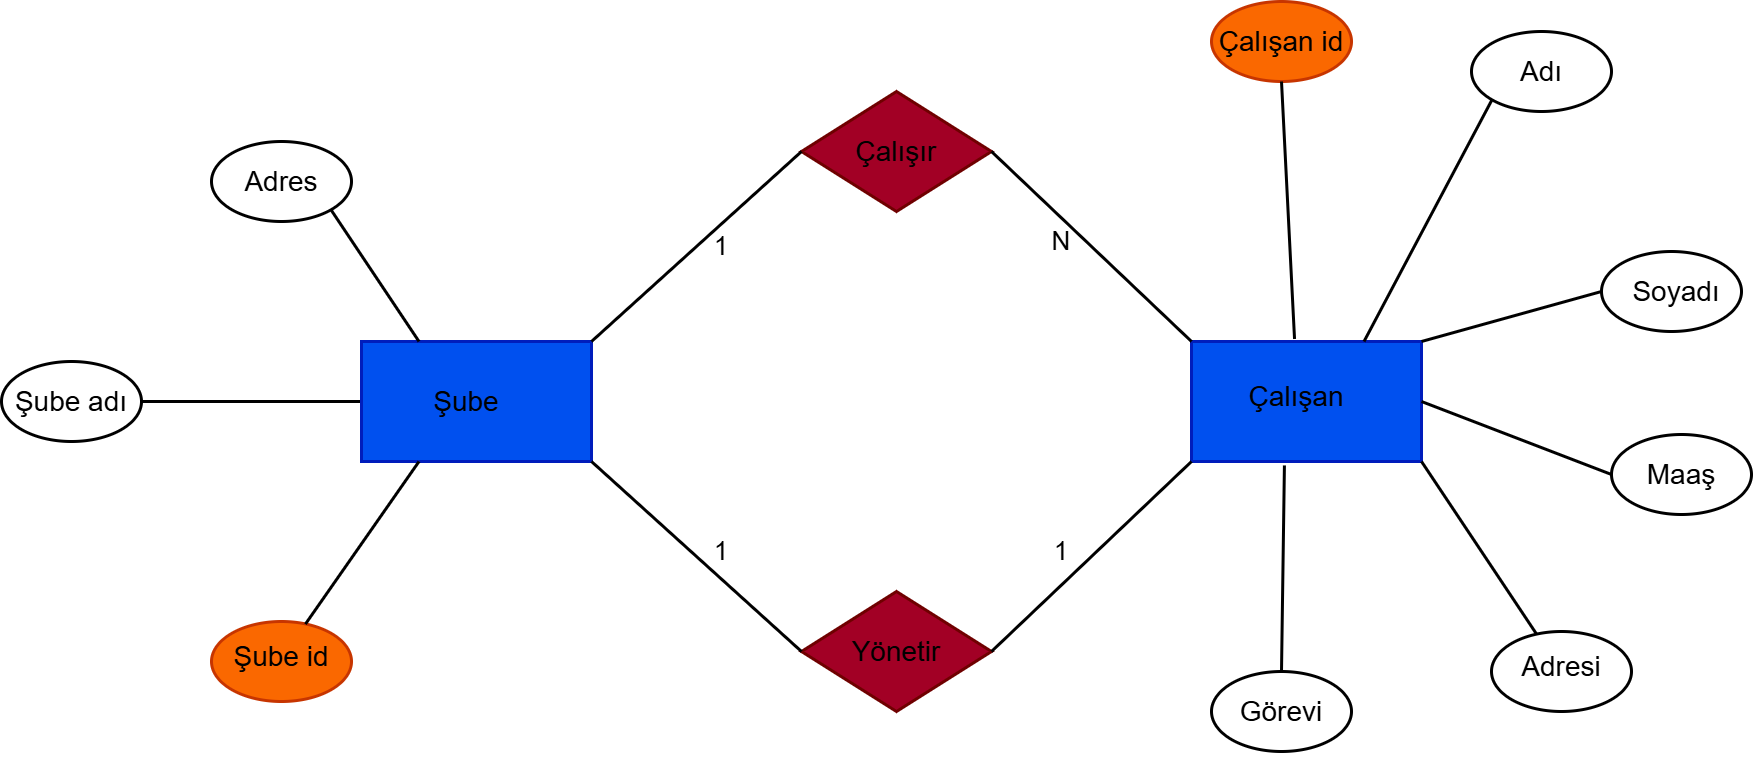

The diagram above was exported from draw.io. Its source (the exported page's mxGraphModel, read from the mxfile embedded in the PNG):
<mxGraphModel dx="1303" dy="1606" grid="1" gridSize="10" guides="1" tooltips="1" connect="1" arrows="1" fold="1" page="1" pageScale="1" pageWidth="1169" pageHeight="827" background="light-dark(#FFFFFF,#FFFFFF)" math="0" shadow="0">
  <root>
    <mxCell id="0" />
    <mxCell id="1" parent="0" />
    <mxCell id="RirvRsXCY3jcCKA0pf2G-28" edge="1" parent="1" source="RirvRsXCY3jcCKA0pf2G-1" style="edgeStyle=orthogonalEdgeStyle;rounded=0;orthogonalLoop=1;jettySize=auto;html=1;exitX=1;exitY=0.5;exitDx=0;exitDy=0;entryX=0;entryY=0.5;entryDx=0;entryDy=0;strokeColor=light-dark(#000000,#000000);strokeWidth=3;endArrow=none;endFill=0;" target="RirvRsXCY3jcCKA0pf2G-14">
      <mxGeometry relative="1" as="geometry" />
    </mxCell>
    <mxCell id="RirvRsXCY3jcCKA0pf2G-1" parent="1" style="ellipse;whiteSpace=wrap;html=1;strokeColor=light-dark(#000000,#000000);fillColor=none;strokeWidth=3;" value="" vertex="1">
      <mxGeometry height="80" width="140" x="60" y="300" as="geometry" />
    </mxCell>
    <mxCell id="RirvRsXCY3jcCKA0pf2G-3" parent="1" style="ellipse;whiteSpace=wrap;html=1;strokeColor=light-dark(#000000,#000000);fillColor=none;strokeWidth=3;" value="" vertex="1">
      <mxGeometry height="80" width="140" x="270" y="80" as="geometry" />
    </mxCell>
    <mxCell id="RirvRsXCY3jcCKA0pf2G-4" parent="1" style="ellipse;whiteSpace=wrap;html=1;strokeColor=#C73500;fillColor=#fa6800;strokeWidth=3;fontColor=#000000;" value="" vertex="1">
      <mxGeometry height="80" width="140" x="270" y="560" as="geometry" />
    </mxCell>
    <mxCell id="RirvRsXCY3jcCKA0pf2G-5" parent="1" style="ellipse;whiteSpace=wrap;html=1;strokeColor=light-dark(#000000,#000000);fillColor=none;strokeWidth=3;" value="" vertex="1">
      <mxGeometry height="80" width="140" x="1660" y="190" as="geometry" />
    </mxCell>
    <mxCell id="RirvRsXCY3jcCKA0pf2G-6" parent="1" style="ellipse;whiteSpace=wrap;html=1;strokeColor=light-dark(#000000,#000000);fillColor=none;strokeWidth=3;" value="" vertex="1">
      <mxGeometry height="80" width="140" x="1530" y="-30" as="geometry" />
    </mxCell>
    <mxCell id="RirvRsXCY3jcCKA0pf2G-7" parent="1" style="ellipse;whiteSpace=wrap;html=1;strokeColor=#C73500;fillColor=#fa6800;strokeWidth=3;fontColor=#000000;" value="" vertex="1">
      <mxGeometry height="80" width="140" x="1270" y="-60" as="geometry" />
    </mxCell>
    <mxCell id="RirvRsXCY3jcCKA0pf2G-9" parent="1" style="ellipse;whiteSpace=wrap;html=1;strokeColor=light-dark(#000000,#000000);fillColor=none;strokeWidth=3;" value="" vertex="1">
      <mxGeometry height="80" width="140" x="1670" y="373" as="geometry" />
    </mxCell>
    <mxCell id="RirvRsXCY3jcCKA0pf2G-11" edge="1" parent="1" style="edgeStyle=orthogonalEdgeStyle;rounded=0;orthogonalLoop=1;jettySize=auto;html=1;exitX=0.5;exitY=1;exitDx=0;exitDy=0;">
      <mxGeometry relative="1" as="geometry">
        <mxPoint x="1520" y="700" as="sourcePoint" />
        <mxPoint x="1520" y="700" as="targetPoint" />
      </mxGeometry>
    </mxCell>
    <mxCell id="RirvRsXCY3jcCKA0pf2G-12" parent="1" style="ellipse;whiteSpace=wrap;html=1;strokeColor=light-dark(#000000,#000000);fillColor=none;strokeWidth=3;" value="" vertex="1">
      <mxGeometry height="80" width="140" x="1550" y="570" as="geometry" />
    </mxCell>
    <mxCell id="RirvRsXCY3jcCKA0pf2G-13" parent="1" style="ellipse;whiteSpace=wrap;html=1;strokeColor=light-dark(#000000,#000000);fillColor=none;strokeWidth=3;" value="" vertex="1">
      <mxGeometry height="80" width="140" x="1270" y="610" as="geometry" />
    </mxCell>
    <mxCell id="RirvRsXCY3jcCKA0pf2G-14" parent="1" style="rounded=0;whiteSpace=wrap;html=1;strokeWidth=3;fillColor=#0050ef;fontColor=#ffffff;strokeColor=#001DBC;" value="" vertex="1">
      <mxGeometry height="120" width="230" x="420" y="280" as="geometry" />
    </mxCell>
    <mxCell id="RirvRsXCY3jcCKA0pf2G-15" parent="1" style="rhombus;whiteSpace=wrap;html=1;fillColor=#a20025;strokeColor=#6F0000;rounded=0;strokeWidth=3;fontColor=#ffffff;" value="" vertex="1">
      <mxGeometry height="120" width="190" x="860" y="30" as="geometry" />
    </mxCell>
    <mxCell id="RirvRsXCY3jcCKA0pf2G-20" parent="1" style="rounded=0;whiteSpace=wrap;html=1;fillColor=#0050ef;strokeWidth=3;strokeColor=#001DBC;fontColor=#ffffff;" value="" vertex="1">
      <mxGeometry height="120" width="230" x="1250" y="280" as="geometry" />
    </mxCell>
    <mxCell id="RirvRsXCY3jcCKA0pf2G-33" edge="1" parent="1" source="RirvRsXCY3jcCKA0pf2G-3" style="endArrow=none;html=1;rounded=0;strokeColor=light-dark(#000000,#000000);strokeWidth=3;exitX=1;exitY=1;exitDx=0;exitDy=0;entryX=0.25;entryY=0;entryDx=0;entryDy=0;" target="RirvRsXCY3jcCKA0pf2G-14" value="">
      <mxGeometry height="50" relative="1" width="50" as="geometry">
        <mxPoint x="410" y="180" as="sourcePoint" />
        <mxPoint x="490" y="220" as="targetPoint" />
      </mxGeometry>
    </mxCell>
    <mxCell id="RirvRsXCY3jcCKA0pf2G-36" edge="1" parent="1" source="RirvRsXCY3jcCKA0pf2G-4" style="endArrow=none;html=1;rounded=0;exitX=0.671;exitY=0.032;exitDx=0;exitDy=0;exitPerimeter=0;entryX=0.25;entryY=1;entryDx=0;entryDy=0;strokeWidth=3;strokeColor=light-dark(#000000,#000000);" target="RirvRsXCY3jcCKA0pf2G-14" value="">
      <mxGeometry height="50" relative="1" width="50" as="geometry">
        <mxPoint x="420" y="520" as="sourcePoint" />
        <mxPoint x="470" y="470" as="targetPoint" />
      </mxGeometry>
    </mxCell>
    <mxCell id="RirvRsXCY3jcCKA0pf2G-37" parent="1" style="rhombus;whiteSpace=wrap;html=1;fillColor=#a20025;strokeColor=#6F0000;rounded=0;strokeWidth=3;fontColor=#ffffff;" value="" vertex="1">
      <mxGeometry height="120" width="190" x="860" y="530" as="geometry" />
    </mxCell>
    <mxCell id="RirvRsXCY3jcCKA0pf2G-38" edge="1" parent="1" source="RirvRsXCY3jcCKA0pf2G-9" style="edgeStyle=orthogonalEdgeStyle;rounded=0;orthogonalLoop=1;jettySize=auto;html=1;exitX=0.5;exitY=1;exitDx=0;exitDy=0;" target="RirvRsXCY3jcCKA0pf2G-9">
      <mxGeometry relative="1" as="geometry" />
    </mxCell>
    <mxCell id="RirvRsXCY3jcCKA0pf2G-40" edge="1" parent="1" source="RirvRsXCY3jcCKA0pf2G-14" style="endArrow=none;html=1;rounded=0;exitX=1;exitY=0;exitDx=0;exitDy=0;entryX=0;entryY=0.5;entryDx=0;entryDy=0;strokeWidth=3;strokeColor=light-dark(#000000,#000000);" target="RirvRsXCY3jcCKA0pf2G-15" value="">
      <mxGeometry height="50" relative="1" width="50" as="geometry">
        <mxPoint x="720" y="240" as="sourcePoint" />
        <mxPoint x="770" y="190" as="targetPoint" />
      </mxGeometry>
    </mxCell>
    <mxCell id="RirvRsXCY3jcCKA0pf2G-42" edge="1" parent="1" source="RirvRsXCY3jcCKA0pf2G-14" style="endArrow=none;html=1;rounded=0;exitX=1;exitY=1;exitDx=0;exitDy=0;entryX=0;entryY=0.5;entryDx=0;entryDy=0;strokeWidth=3;strokeColor=light-dark(#000000,#000000);" target="RirvRsXCY3jcCKA0pf2G-37" value="">
      <mxGeometry height="50" relative="1" width="50" as="geometry">
        <mxPoint x="1100" y="360" as="sourcePoint" />
        <mxPoint x="1150" y="310" as="targetPoint" />
      </mxGeometry>
    </mxCell>
    <mxCell id="RirvRsXCY3jcCKA0pf2G-43" edge="1" parent="1" source="RirvRsXCY3jcCKA0pf2G-37" style="endArrow=none;html=1;rounded=0;exitX=1;exitY=0.5;exitDx=0;exitDy=0;entryX=0;entryY=1;entryDx=0;entryDy=0;strokeWidth=3;strokeColor=light-dark(#000000,#000000);" target="RirvRsXCY3jcCKA0pf2G-20" value="">
      <mxGeometry height="50" relative="1" width="50" as="geometry">
        <mxPoint x="1100" y="360" as="sourcePoint" />
        <mxPoint x="1150" y="310" as="targetPoint" />
      </mxGeometry>
    </mxCell>
    <mxCell id="RirvRsXCY3jcCKA0pf2G-44" edge="1" parent="1" source="RirvRsXCY3jcCKA0pf2G-15" style="endArrow=none;html=1;rounded=0;exitX=1;exitY=0.5;exitDx=0;exitDy=0;entryX=0;entryY=0;entryDx=0;entryDy=0;strokeWidth=3;strokeColor=light-dark(#000000,#000000);" target="RirvRsXCY3jcCKA0pf2G-20" value="">
      <mxGeometry height="50" relative="1" width="50" as="geometry">
        <mxPoint x="1100" y="360" as="sourcePoint" />
        <mxPoint x="1150" y="310" as="targetPoint" />
      </mxGeometry>
    </mxCell>
    <mxCell id="RirvRsXCY3jcCKA0pf2G-47" edge="1" parent="1" source="RirvRsXCY3jcCKA0pf2G-7" style="endArrow=none;html=1;rounded=0;exitX=0.5;exitY=1;exitDx=0;exitDy=0;entryX=0.448;entryY=-0.021;entryDx=0;entryDy=0;entryPerimeter=0;strokeWidth=3;strokeColor=light-dark(#000000,#000000);" target="RirvRsXCY3jcCKA0pf2G-20" value="">
      <mxGeometry height="50" relative="1" width="50" as="geometry">
        <mxPoint x="1100" y="360" as="sourcePoint" />
        <mxPoint x="1150" y="310" as="targetPoint" />
      </mxGeometry>
    </mxCell>
    <mxCell id="RirvRsXCY3jcCKA0pf2G-48" edge="1" parent="1" source="RirvRsXCY3jcCKA0pf2G-6" style="endArrow=none;html=1;rounded=0;exitX=0;exitY=1;exitDx=0;exitDy=0;entryX=0.75;entryY=0;entryDx=0;entryDy=0;strokeWidth=3;strokeColor=light-dark(#000000,#000000);" target="RirvRsXCY3jcCKA0pf2G-20" value="">
      <mxGeometry height="50" relative="1" width="50" as="geometry">
        <mxPoint x="1480" y="130" as="sourcePoint" />
        <mxPoint x="1493" y="387" as="targetPoint" />
      </mxGeometry>
    </mxCell>
    <mxCell id="RirvRsXCY3jcCKA0pf2G-49" edge="1" parent="1" source="RirvRsXCY3jcCKA0pf2G-5" style="endArrow=none;html=1;rounded=0;exitX=0;exitY=0.5;exitDx=0;exitDy=0;entryX=1;entryY=0;entryDx=0;entryDy=0;strokeWidth=3;strokeColor=light-dark(#000000,#000000);" target="RirvRsXCY3jcCKA0pf2G-20" value="">
      <mxGeometry height="50" relative="1" width="50" as="geometry">
        <mxPoint x="1610" y="130" as="sourcePoint" />
        <mxPoint x="1623" y="387" as="targetPoint" />
      </mxGeometry>
    </mxCell>
    <mxCell id="RirvRsXCY3jcCKA0pf2G-50" edge="1" parent="1" source="RirvRsXCY3jcCKA0pf2G-20" style="endArrow=none;html=1;rounded=0;exitX=1;exitY=0.5;exitDx=0;exitDy=0;entryX=0;entryY=0.5;entryDx=0;entryDy=0;strokeWidth=3;strokeColor=light-dark(#000000,#000000);" target="RirvRsXCY3jcCKA0pf2G-9" value="">
      <mxGeometry height="50" relative="1" width="50" as="geometry">
        <mxPoint x="1530" y="380" as="sourcePoint" />
        <mxPoint x="1543" y="637" as="targetPoint" />
      </mxGeometry>
    </mxCell>
    <mxCell id="RirvRsXCY3jcCKA0pf2G-51" edge="1" parent="1" source="RirvRsXCY3jcCKA0pf2G-20" style="endArrow=none;html=1;rounded=0;exitX=1;exitY=1;exitDx=0;exitDy=0;strokeWidth=3;strokeColor=light-dark(#000000,#000000);" target="RirvRsXCY3jcCKA0pf2G-12" value="">
      <mxGeometry height="50" relative="1" width="50" as="geometry">
        <mxPoint x="1490" y="510" as="sourcePoint" />
        <mxPoint x="1503" y="767" as="targetPoint" />
      </mxGeometry>
    </mxCell>
    <mxCell id="RirvRsXCY3jcCKA0pf2G-52" edge="1" parent="1" source="RirvRsXCY3jcCKA0pf2G-20" style="endArrow=none;html=1;rounded=0;exitX=0.404;exitY=1.033;exitDx=0;exitDy=0;entryX=0.5;entryY=0;entryDx=0;entryDy=0;exitPerimeter=0;strokeWidth=3;strokeColor=light-dark(#000000,#000000);" target="RirvRsXCY3jcCKA0pf2G-13" value="">
      <mxGeometry height="50" relative="1" width="50" as="geometry">
        <mxPoint x="1340" y="490" as="sourcePoint" />
        <mxPoint x="1353" y="747" as="targetPoint" />
      </mxGeometry>
    </mxCell>
    <mxCell id="RirvRsXCY3jcCKA0pf2G-56" parent="1" style="text;html=1;whiteSpace=wrap;strokeColor=none;fillColor=none;align=center;verticalAlign=middle;rounded=0;autosize=1;resizable=0;" value="&lt;font style=&quot;color: light-dark(rgb(0, 0, 0), rgb(0, 0, 0));&quot;&gt;&lt;span style=&quot;font-size: 28px;&quot;&gt;Adres&lt;/span&gt;&lt;/font&gt;" vertex="1">
      <mxGeometry height="50" width="100" x="290" y="95" as="geometry" />
    </mxCell>
    <mxCell id="RirvRsXCY3jcCKA0pf2G-59" parent="1" style="text;html=1;whiteSpace=wrap;strokeColor=none;fillColor=none;align=center;verticalAlign=middle;rounded=0;autosize=1;resizable=0;" value="&lt;font style=&quot;color: light-dark(rgb(0, 0, 0), rgb(0, 0, 0));&quot;&gt;&lt;span style=&quot;font-size: 28px;&quot;&gt;Yönetir&lt;/span&gt;&lt;/font&gt;" vertex="1">
      <mxGeometry height="50" width="110" x="900" y="565" as="geometry" />
    </mxCell>
    <mxCell id="RirvRsXCY3jcCKA0pf2G-60" parent="1" style="text;html=1;whiteSpace=wrap;strokeColor=none;fillColor=none;align=center;verticalAlign=middle;rounded=0;autosize=1;resizable=0;" value="&lt;font style=&quot;color: light-dark(rgb(0, 0, 0), rgb(0, 0, 0));&quot;&gt;&lt;span style=&quot;font-size: 28px;&quot;&gt;Çalışır&lt;/span&gt;&lt;/font&gt;" vertex="1">
      <mxGeometry height="50" width="100" x="905" y="65" as="geometry" />
    </mxCell>
    <mxCell id="RirvRsXCY3jcCKA0pf2G-61" parent="1" style="text;html=1;whiteSpace=wrap;strokeColor=none;fillColor=none;align=center;verticalAlign=middle;rounded=0;autosize=1;resizable=0;" value="&lt;font style=&quot;color: light-dark(rgb(0, 0, 0), rgb(0, 0, 0));&quot;&gt;&lt;span style=&quot;font-size: 28px;&quot;&gt;Çalışan&lt;/span&gt;&lt;/font&gt;" vertex="1">
      <mxGeometry height="50" width="120" x="1295" y="310" as="geometry" />
    </mxCell>
    <mxCell id="RirvRsXCY3jcCKA0pf2G-62" parent="1" style="text;html=1;whiteSpace=wrap;strokeColor=none;fillColor=none;align=center;verticalAlign=middle;rounded=0;autosize=1;resizable=0;" value="&lt;font style=&quot;color: light-dark(rgb(0, 0, 0), rgb(0, 0, 0));&quot;&gt;&lt;span style=&quot;font-size: 28px;&quot;&gt;Çalışan id&lt;/span&gt;&lt;/font&gt;" vertex="1">
      <mxGeometry height="50" width="150" x="1265" y="-45" as="geometry" />
    </mxCell>
    <mxCell id="RirvRsXCY3jcCKA0pf2G-63" parent="1" style="text;html=1;whiteSpace=wrap;strokeColor=none;fillColor=none;align=center;verticalAlign=middle;rounded=0;autosize=1;resizable=0;" value="&lt;font style=&quot;color: light-dark(rgb(0, 0, 0), rgb(0, 0, 0));&quot;&gt;&lt;span style=&quot;font-size: 28px;&quot;&gt;Adı&lt;/span&gt;&lt;/font&gt;" vertex="1">
      <mxGeometry height="50" width="70" x="1565" y="-15" as="geometry" />
    </mxCell>
    <mxCell id="RirvRsXCY3jcCKA0pf2G-64" parent="1" style="text;html=1;whiteSpace=wrap;strokeColor=none;fillColor=none;align=center;verticalAlign=middle;rounded=0;autosize=1;resizable=0;" value="&lt;font style=&quot;color: light-dark(rgb(0, 0, 0), rgb(0, 0, 0));&quot;&gt;&lt;span style=&quot;font-size: 28px;&quot;&gt;Soyadı&lt;/span&gt;&lt;/font&gt;" vertex="1">
      <mxGeometry height="50" width="110" x="1680" y="205" as="geometry" />
    </mxCell>
    <mxCell id="RirvRsXCY3jcCKA0pf2G-65" parent="1" style="text;html=1;whiteSpace=wrap;strokeColor=none;fillColor=none;align=center;verticalAlign=middle;rounded=0;autosize=1;resizable=0;" value="&lt;font style=&quot;color: light-dark(rgb(0, 0, 0), rgb(0, 0, 0));&quot;&gt;&lt;span style=&quot;font-size: 28px;&quot;&gt;Maaş&lt;/span&gt;&lt;/font&gt;" vertex="1">
      <mxGeometry height="50" width="90" x="1695" y="388" as="geometry" />
    </mxCell>
    <mxCell id="RirvRsXCY3jcCKA0pf2G-66" parent="1" style="text;html=1;whiteSpace=wrap;strokeColor=none;fillColor=none;align=center;verticalAlign=middle;rounded=0;autosize=1;resizable=0;" value="&lt;font style=&quot;color: light-dark(rgb(0, 0, 0), rgb(0, 0, 0));&quot;&gt;&lt;span style=&quot;font-size: 28px;&quot;&gt;Adresi&lt;/span&gt;&lt;/font&gt;" vertex="1">
      <mxGeometry height="50" width="100" x="1570" y="580" as="geometry" />
    </mxCell>
    <mxCell id="RirvRsXCY3jcCKA0pf2G-67" parent="1" style="text;html=1;whiteSpace=wrap;strokeColor=none;fillColor=none;align=center;verticalAlign=middle;rounded=0;autosize=1;resizable=0;" value="&lt;font style=&quot;color: light-dark(rgb(0, 0, 0), rgb(0, 0, 0));&quot;&gt;&lt;span style=&quot;font-size: 28px;&quot;&gt;Görevi&lt;/span&gt;&lt;/font&gt;" vertex="1">
      <mxGeometry height="50" width="110" x="1285" y="625" as="geometry" />
    </mxCell>
    <mxCell id="RirvRsXCY3jcCKA0pf2G-69" parent="1" style="text;html=1;whiteSpace=wrap;strokeColor=none;fillColor=none;align=center;verticalAlign=middle;rounded=0;autosize=1;resizable=0;" value="&lt;font style=&quot;color: light-dark(rgb(0, 0, 0), rgb(0, 0, 0)); font-size: 26px;&quot;&gt;1&lt;/font&gt;" vertex="1">
      <mxGeometry height="40" width="40" x="760" y="165" as="geometry" />
    </mxCell>
    <mxCell id="RirvRsXCY3jcCKA0pf2G-72" parent="1" style="text;html=1;whiteSpace=wrap;strokeColor=none;fillColor=none;align=center;verticalAlign=middle;rounded=0;autosize=1;resizable=0;" value="&lt;font style=&quot;color: light-dark(rgb(0, 0, 0), rgb(0, 0, 0)); font-size: 26px;&quot;&gt;1&lt;/font&gt;" vertex="1">
      <mxGeometry height="40" width="40" x="760" y="470" as="geometry" />
    </mxCell>
    <mxCell id="RirvRsXCY3jcCKA0pf2G-73" parent="1" style="text;html=1;whiteSpace=wrap;strokeColor=none;fillColor=none;align=center;verticalAlign=middle;rounded=0;autosize=1;resizable=0;" value="&lt;font style=&quot;color: light-dark(rgb(0, 0, 0), rgb(0, 0, 0));&quot;&gt;&lt;span style=&quot;font-size: 26px;&quot;&gt;N&lt;/span&gt;&lt;/font&gt;" vertex="1">
      <mxGeometry height="40" width="40" x="1100" y="160" as="geometry" />
    </mxCell>
    <mxCell id="RirvRsXCY3jcCKA0pf2G-74" parent="1" style="text;html=1;whiteSpace=wrap;strokeColor=none;fillColor=none;align=center;verticalAlign=middle;rounded=0;autosize=1;resizable=0;" value="&lt;font style=&quot;color: light-dark(rgb(0, 0, 0), rgb(0, 0, 0)); font-size: 26px;&quot;&gt;1&lt;/font&gt;" vertex="1">
      <mxGeometry height="40" width="40" x="1100" y="470" as="geometry" />
    </mxCell>
    <mxCell id="92Y2sVo_n82w-0h6bnd4-1" parent="1" style="text;html=1;whiteSpace=wrap;strokeColor=none;fillColor=none;align=center;verticalAlign=middle;rounded=0;autosize=1;resizable=0;" value="&lt;font style=&quot;color: light-dark(rgb(0, 0, 0), rgb(0, 0, 0));&quot;&gt;&lt;span style=&quot;font-size: 28px;&quot;&gt;Şube&lt;/span&gt;&lt;/font&gt;" vertex="1">
      <mxGeometry height="50" width="90" x="480" y="315" as="geometry" />
    </mxCell>
    <mxCell id="92Y2sVo_n82w-0h6bnd4-2" parent="1" style="text;html=1;whiteSpace=wrap;strokeColor=none;fillColor=none;align=center;verticalAlign=middle;rounded=0;autosize=1;resizable=0;" value="&lt;font style=&quot;color: light-dark(rgb(0, 0, 0), rgb(0, 0, 0));&quot;&gt;&lt;span style=&quot;font-size: 28px;&quot;&gt;Şube adı&lt;/span&gt;&lt;/font&gt;" vertex="1">
      <mxGeometry height="50" width="140" x="60" y="315" as="geometry" />
    </mxCell>
    <mxCell id="92Y2sVo_n82w-0h6bnd4-3" parent="1" style="text;html=1;whiteSpace=wrap;strokeColor=none;fillColor=none;align=center;verticalAlign=middle;rounded=0;autosize=1;resizable=0;" value="&lt;font style=&quot;color: light-dark(rgb(0, 0, 0), rgb(0, 0, 0));&quot;&gt;&lt;span style=&quot;font-size: 28px;&quot;&gt;Şube id&lt;/span&gt;&lt;/font&gt;" vertex="1">
      <mxGeometry height="50" width="120" x="280" y="570" as="geometry" />
    </mxCell>
  </root>
</mxGraphModel>